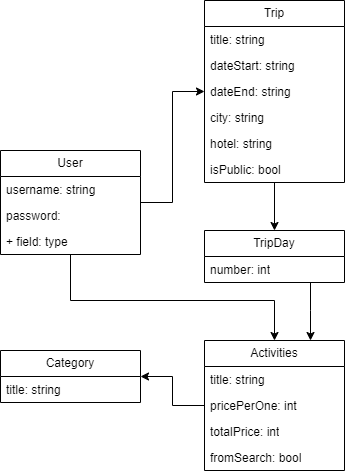

The diagram above was exported from draw.io. Its source (the exported page's mxGraphModel, read from the mxfile embedded in the PNG):
<mxGraphModel dx="474" dy="844" grid="1" gridSize="10" guides="1" tooltips="1" connect="1" arrows="1" fold="1" page="1" pageScale="1" pageWidth="827" pageHeight="1169" math="0" shadow="0">
  <root>
    <mxCell id="0" />
    <mxCell id="1" parent="0" />
    <mxCell id="rz5P_hQvILCfBTVF4Qv6-65" style="edgeStyle=orthogonalEdgeStyle;rounded=0;orthogonalLoop=1;jettySize=auto;html=1;" edge="1" parent="1" source="rz5P_hQvILCfBTVF4Qv6-32" target="rz5P_hQvILCfBTVF4Qv6-48">
      <mxGeometry relative="1" as="geometry" />
    </mxCell>
    <mxCell id="rz5P_hQvILCfBTVF4Qv6-32" value="Trip" style="swimlane;fontStyle=0;childLayout=stackLayout;horizontal=1;startSize=26;fillColor=none;horizontalStack=0;resizeParent=1;resizeParentMax=0;resizeLast=0;collapsible=1;marginBottom=0;whiteSpace=wrap;html=1;" vertex="1" parent="1">
      <mxGeometry x="344" y="50" width="140" height="182" as="geometry" />
    </mxCell>
    <mxCell id="rz5P_hQvILCfBTVF4Qv6-33" value="title: string" style="text;strokeColor=none;fillColor=none;align=left;verticalAlign=top;spacingLeft=4;spacingRight=4;overflow=hidden;rotatable=0;points=[[0,0.5],[1,0.5]];portConstraint=eastwest;whiteSpace=wrap;html=1;" vertex="1" parent="rz5P_hQvILCfBTVF4Qv6-32">
      <mxGeometry y="26" width="140" height="26" as="geometry" />
    </mxCell>
    <mxCell id="rz5P_hQvILCfBTVF4Qv6-52" value="dateStart: string" style="text;strokeColor=none;fillColor=none;align=left;verticalAlign=top;spacingLeft=4;spacingRight=4;overflow=hidden;rotatable=0;points=[[0,0.5],[1,0.5]];portConstraint=eastwest;whiteSpace=wrap;html=1;" vertex="1" parent="rz5P_hQvILCfBTVF4Qv6-32">
      <mxGeometry y="52" width="140" height="26" as="geometry" />
    </mxCell>
    <mxCell id="rz5P_hQvILCfBTVF4Qv6-53" value="dateEnd: string" style="text;strokeColor=none;fillColor=none;align=left;verticalAlign=top;spacingLeft=4;spacingRight=4;overflow=hidden;rotatable=0;points=[[0,0.5],[1,0.5]];portConstraint=eastwest;whiteSpace=wrap;html=1;" vertex="1" parent="rz5P_hQvILCfBTVF4Qv6-32">
      <mxGeometry y="78" width="140" height="26" as="geometry" />
    </mxCell>
    <mxCell id="rz5P_hQvILCfBTVF4Qv6-54" value="city: string" style="text;strokeColor=none;fillColor=none;align=left;verticalAlign=top;spacingLeft=4;spacingRight=4;overflow=hidden;rotatable=0;points=[[0,0.5],[1,0.5]];portConstraint=eastwest;whiteSpace=wrap;html=1;" vertex="1" parent="rz5P_hQvILCfBTVF4Qv6-32">
      <mxGeometry y="104" width="140" height="26" as="geometry" />
    </mxCell>
    <mxCell id="rz5P_hQvILCfBTVF4Qv6-55" value="hotel: string" style="text;strokeColor=none;fillColor=none;align=left;verticalAlign=top;spacingLeft=4;spacingRight=4;overflow=hidden;rotatable=0;points=[[0,0.5],[1,0.5]];portConstraint=eastwest;whiteSpace=wrap;html=1;" vertex="1" parent="rz5P_hQvILCfBTVF4Qv6-32">
      <mxGeometry y="130" width="140" height="26" as="geometry" />
    </mxCell>
    <mxCell id="rz5P_hQvILCfBTVF4Qv6-56" value="isPublic: bool" style="text;strokeColor=none;fillColor=none;align=left;verticalAlign=top;spacingLeft=4;spacingRight=4;overflow=hidden;rotatable=0;points=[[0,0.5],[1,0.5]];portConstraint=eastwest;whiteSpace=wrap;html=1;" vertex="1" parent="rz5P_hQvILCfBTVF4Qv6-32">
      <mxGeometry y="156" width="140" height="26" as="geometry" />
    </mxCell>
    <mxCell id="rz5P_hQvILCfBTVF4Qv6-62" style="edgeStyle=orthogonalEdgeStyle;rounded=0;orthogonalLoop=1;jettySize=auto;html=1;" edge="1" parent="1" source="rz5P_hQvILCfBTVF4Qv6-40" target="rz5P_hQvILCfBTVF4Qv6-32">
      <mxGeometry relative="1" as="geometry" />
    </mxCell>
    <mxCell id="rz5P_hQvILCfBTVF4Qv6-66" style="edgeStyle=orthogonalEdgeStyle;rounded=0;orthogonalLoop=1;jettySize=auto;html=1;" edge="1" parent="1" source="rz5P_hQvILCfBTVF4Qv6-40" target="rz5P_hQvILCfBTVF4Qv6-44">
      <mxGeometry relative="1" as="geometry">
        <Array as="points">
          <mxPoint x="210" y="350" />
          <mxPoint x="414" y="350" />
        </Array>
      </mxGeometry>
    </mxCell>
    <mxCell id="rz5P_hQvILCfBTVF4Qv6-40" value="User" style="swimlane;fontStyle=0;childLayout=stackLayout;horizontal=1;startSize=26;fillColor=none;horizontalStack=0;resizeParent=1;resizeParentMax=0;resizeLast=0;collapsible=1;marginBottom=0;whiteSpace=wrap;html=1;" vertex="1" parent="1">
      <mxGeometry x="140" y="200" width="140" height="104" as="geometry" />
    </mxCell>
    <mxCell id="rz5P_hQvILCfBTVF4Qv6-41" value="username: string" style="text;strokeColor=none;fillColor=none;align=left;verticalAlign=top;spacingLeft=4;spacingRight=4;overflow=hidden;rotatable=0;points=[[0,0.5],[1,0.5]];portConstraint=eastwest;whiteSpace=wrap;html=1;" vertex="1" parent="rz5P_hQvILCfBTVF4Qv6-40">
      <mxGeometry y="26" width="140" height="26" as="geometry" />
    </mxCell>
    <mxCell id="rz5P_hQvILCfBTVF4Qv6-42" value="password:&amp;nbsp;" style="text;strokeColor=none;fillColor=none;align=left;verticalAlign=top;spacingLeft=4;spacingRight=4;overflow=hidden;rotatable=0;points=[[0,0.5],[1,0.5]];portConstraint=eastwest;whiteSpace=wrap;html=1;" vertex="1" parent="rz5P_hQvILCfBTVF4Qv6-40">
      <mxGeometry y="52" width="140" height="26" as="geometry" />
    </mxCell>
    <mxCell id="rz5P_hQvILCfBTVF4Qv6-43" value="+ field: type" style="text;strokeColor=none;fillColor=none;align=left;verticalAlign=top;spacingLeft=4;spacingRight=4;overflow=hidden;rotatable=0;points=[[0,0.5],[1,0.5]];portConstraint=eastwest;whiteSpace=wrap;html=1;" vertex="1" parent="rz5P_hQvILCfBTVF4Qv6-40">
      <mxGeometry y="78" width="140" height="26" as="geometry" />
    </mxCell>
    <mxCell id="rz5P_hQvILCfBTVF4Qv6-63" style="edgeStyle=orthogonalEdgeStyle;rounded=0;orthogonalLoop=1;jettySize=auto;html=1;" edge="1" parent="1" source="rz5P_hQvILCfBTVF4Qv6-44" target="rz5P_hQvILCfBTVF4Qv6-59">
      <mxGeometry relative="1" as="geometry" />
    </mxCell>
    <mxCell id="rz5P_hQvILCfBTVF4Qv6-44" value="Activities" style="swimlane;fontStyle=0;childLayout=stackLayout;horizontal=1;startSize=26;fillColor=none;horizontalStack=0;resizeParent=1;resizeParentMax=0;resizeLast=0;collapsible=1;marginBottom=0;whiteSpace=wrap;html=1;" vertex="1" parent="1">
      <mxGeometry x="344" y="390" width="140" height="130" as="geometry" />
    </mxCell>
    <mxCell id="rz5P_hQvILCfBTVF4Qv6-45" value="title: string" style="text;strokeColor=none;fillColor=none;align=left;verticalAlign=top;spacingLeft=4;spacingRight=4;overflow=hidden;rotatable=0;points=[[0,0.5],[1,0.5]];portConstraint=eastwest;whiteSpace=wrap;html=1;" vertex="1" parent="rz5P_hQvILCfBTVF4Qv6-44">
      <mxGeometry y="26" width="140" height="26" as="geometry" />
    </mxCell>
    <mxCell id="rz5P_hQvILCfBTVF4Qv6-46" value="pricePerOne: int" style="text;strokeColor=none;fillColor=none;align=left;verticalAlign=top;spacingLeft=4;spacingRight=4;overflow=hidden;rotatable=0;points=[[0,0.5],[1,0.5]];portConstraint=eastwest;whiteSpace=wrap;html=1;" vertex="1" parent="rz5P_hQvILCfBTVF4Qv6-44">
      <mxGeometry y="52" width="140" height="26" as="geometry" />
    </mxCell>
    <mxCell id="rz5P_hQvILCfBTVF4Qv6-58" value="totalPrice: int" style="text;strokeColor=none;fillColor=none;align=left;verticalAlign=top;spacingLeft=4;spacingRight=4;overflow=hidden;rotatable=0;points=[[0,0.5],[1,0.5]];portConstraint=eastwest;whiteSpace=wrap;html=1;" vertex="1" parent="rz5P_hQvILCfBTVF4Qv6-44">
      <mxGeometry y="78" width="140" height="26" as="geometry" />
    </mxCell>
    <mxCell id="rz5P_hQvILCfBTVF4Qv6-57" value="fromSearch: bool" style="text;strokeColor=none;fillColor=none;align=left;verticalAlign=top;spacingLeft=4;spacingRight=4;overflow=hidden;rotatable=0;points=[[0,0.5],[1,0.5]];portConstraint=eastwest;whiteSpace=wrap;html=1;" vertex="1" parent="rz5P_hQvILCfBTVF4Qv6-44">
      <mxGeometry y="104" width="140" height="26" as="geometry" />
    </mxCell>
    <mxCell id="rz5P_hQvILCfBTVF4Qv6-64" style="edgeStyle=orthogonalEdgeStyle;rounded=0;orthogonalLoop=1;jettySize=auto;html=1;" edge="1" parent="1" source="rz5P_hQvILCfBTVF4Qv6-48" target="rz5P_hQvILCfBTVF4Qv6-44">
      <mxGeometry relative="1" as="geometry">
        <Array as="points">
          <mxPoint x="450" y="360" />
          <mxPoint x="450" y="360" />
        </Array>
      </mxGeometry>
    </mxCell>
    <mxCell id="rz5P_hQvILCfBTVF4Qv6-48" value="TripDay" style="swimlane;fontStyle=0;childLayout=stackLayout;horizontal=1;startSize=26;fillColor=none;horizontalStack=0;resizeParent=1;resizeParentMax=0;resizeLast=0;collapsible=1;marginBottom=0;whiteSpace=wrap;html=1;" vertex="1" parent="1">
      <mxGeometry x="344" y="280" width="140" height="52" as="geometry" />
    </mxCell>
    <mxCell id="rz5P_hQvILCfBTVF4Qv6-49" value="number: int" style="text;strokeColor=none;fillColor=none;align=left;verticalAlign=top;spacingLeft=4;spacingRight=4;overflow=hidden;rotatable=0;points=[[0,0.5],[1,0.5]];portConstraint=eastwest;whiteSpace=wrap;html=1;" vertex="1" parent="rz5P_hQvILCfBTVF4Qv6-48">
      <mxGeometry y="26" width="140" height="26" as="geometry" />
    </mxCell>
    <mxCell id="rz5P_hQvILCfBTVF4Qv6-59" value="Category" style="swimlane;fontStyle=0;childLayout=stackLayout;horizontal=1;startSize=26;fillColor=none;horizontalStack=0;resizeParent=1;resizeParentMax=0;resizeLast=0;collapsible=1;marginBottom=0;whiteSpace=wrap;html=1;" vertex="1" parent="1">
      <mxGeometry x="140" y="400" width="140" height="52" as="geometry" />
    </mxCell>
    <mxCell id="rz5P_hQvILCfBTVF4Qv6-60" value="title: string" style="text;strokeColor=none;fillColor=none;align=left;verticalAlign=top;spacingLeft=4;spacingRight=4;overflow=hidden;rotatable=0;points=[[0,0.5],[1,0.5]];portConstraint=eastwest;whiteSpace=wrap;html=1;" vertex="1" parent="rz5P_hQvILCfBTVF4Qv6-59">
      <mxGeometry y="26" width="140" height="26" as="geometry" />
    </mxCell>
  </root>
</mxGraphModel>